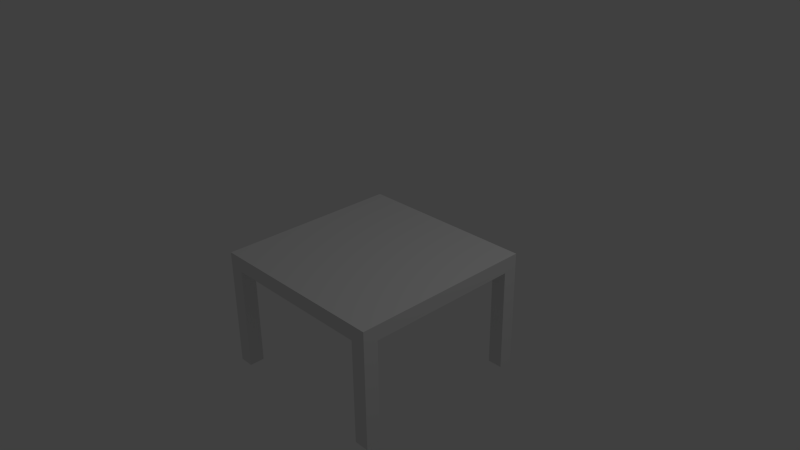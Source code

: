 # Source: table.blend  (saved by Blender 2.73.0; exported with 4.5.12 LTS)
import bpy
from mathutils import Matrix  # noqa: F401  (used for matrix-valued properties, if any)

bpy.ops.wm.read_factory_settings(use_empty=True)
scene = bpy.context.scene
scene.name = 'Scene'

# ---- collections
col_collection_1 = bpy.data.collections.new('Collection 1'); scene.collection.children.link(col_collection_1)

# ---- materials (node trees are filled in below, after node groups)
mat_material = bpy.data.materials.new('Material')
mat_material.alpha_threshold = 0.0
mat_material.use_transparent_shadow = False
mat_material.roughness = 0.5
mat_material.line_color = (0.0, 0.0, 0.0, 1.0)

# ---- material node trees

# ---- world
world_world = bpy.data.worlds.new('World'); scene.world = world_world
world_world.color = (0.05088, 0.05088, 0.05088)
world_world.use_sun_shadow = False
world_world.sun_shadow_jitter_overblur = 0.0
world_world.cycles.sampling_method = 'MANUAL'
world_world.cycles.sample_map_resolution = 256

# ---- cameras
cam_camera = bpy.data.cameras.new('Camera')
cam_camera.clip_end = 100.0
cam_camera.lens = 35.0
cam_camera.sensor_width = 32.0
cam_camera.sensor_height = 18.0
cam_camera.ortho_scale = 7.314
cam_camera.dof.focus_distance = 0.0
cam_camera.dof.aperture_fstop = 128.0

# ---- lights
light_lamp = bpy.data.lights.new('Lamp', 'POINT')
light_lamp.transmission_factor = 0.0
light_lamp.cutoff_distance = 30.0
light_lamp.energy = 100.0
light_lamp.shadow_buffer_clip_start = 1.001
light_lamp.shadow_soft_size = 0.1
light_lamp.shadow_maximum_resolution = 0.006
light_lamp.use_absolute_resolution = True
light_lamp.cycles.use_multiple_importance_sampling = False

# ---- meshes
me_cube = bpy.data.meshes.new('Cube')
me_cube.from_pydata([(1.518, 1.0, -0.07048), (1.518, -1.5, -0.07048), (-0.9816, -1.5, -0.07048), (-0.9816, 1.0, -0.07048), (1.518, 1.0, 0.1295), (1.518, -1.5, 0.1295), (-0.9816, -1.5, 0.1295), (-0.9816, 1.0, 0.1295), (1.318, 1.0, -0.07048), (1.318, -1.5, -0.07048), (1.318, 1.0, 0.1295), (1.318, -1.5, 0.1295), (-0.7866, 1.0, -0.07048), (-0.7866, -1.5, -0.07048), (-0.7866, 1.0, 0.1295), (-0.7866, -1.5, 0.1295), (1.518, -1.3, -0.07048), (-0.9816, -1.3, -0.07048), (1.518, -1.3, 0.1295), (-0.9816, -1.3, 0.1295), (1.318, -1.3, 0.1295), (1.318, -1.3, -0.07048), (-0.7866, -1.3, 0.1295), (-0.7866, -1.3, -0.07048), (-0.9816, 0.805, -0.07048), (-0.9816, 0.805, 0.1295), (1.318, 0.805, -0.07048), (-0.7866, 0.805, -0.07048), (1.518, 0.805, -0.07048), (1.518, 0.805, 0.1295), (1.318, 0.805, 0.1295), (-0.7866, 0.805, 0.1295), (1.518, 1.0, -1.47), (1.518, -1.5, -1.47), (-0.9816, -1.5, -1.47), (-0.9816, 1.0, -1.47), (1.318, 1.0, -1.47), (1.318, -1.5, -1.47), (-0.7866, 1.0, -1.47), (-0.7866, -1.5, -1.47), (1.518, -1.3, -1.47), (-0.9816, -1.3, -1.47), (1.318, -1.3, -1.47), (-0.7866, -1.3, -1.47), (-0.9816, 0.805, -1.47), (1.318, 0.805, -1.47), (-0.7866, 0.805, -1.47), (1.518, 0.805, -1.47)], [], [(0, 28, 47, 32), (22, 19, 6, 15), (16, 18, 5, 1), (13, 15, 6, 2), (24, 25, 7, 3), (14, 12, 3, 7), (4, 0, 8, 10), (1, 5, 11, 9), (18, 20, 11, 5), (27, 24, 44, 46), (10, 8, 12, 14), (9, 11, 15, 13), (20, 22, 15, 11), (21, 9, 13, 23), (26, 21, 23, 27), (30, 31, 22, 20), (28, 16, 21, 26), (29, 30, 20, 18), (2, 6, 19, 17), (28, 29, 18, 16), (31, 25, 19, 22), (27, 23, 17, 24), (26, 8, 36, 45), (14, 7, 25, 31), (0, 4, 29, 28), (4, 10, 30, 29), (17, 23, 43, 41), (10, 14, 31, 30), (8, 26, 27, 12), (17, 19, 25, 24), (43, 39, 34, 41), (40, 33, 37, 42), (38, 46, 44, 35), (32, 47, 45, 36), (1, 9, 37, 33), (23, 13, 39, 43), (16, 1, 33, 40), (9, 21, 42, 37), (2, 17, 41, 34), (24, 3, 35, 44), (12, 27, 46, 38), (21, 16, 40, 42), (13, 2, 34, 39), (3, 12, 38, 35), (8, 0, 32, 36), (28, 26, 45, 47)])
me_cube.materials.append(mat_material)
me_cube.use_remesh_preserve_volume = False
me_cube.use_remesh_preserve_attributes = False
me_cube.use_mirror_vertex_groups = False
me_cube.update()

# ---- objects
ob_cube = bpy.data.objects.new('Cube', me_cube)
ob_lamp = bpy.data.objects.new('Lamp', light_lamp)
ob_camera = bpy.data.objects.new('Camera', cam_camera)

# ---- transforms, parenting, visibility, modifiers, constraints
ob_cube.location = (0.0, 0.00203, 0.08203)
ob_cube.lock_rotations_4d = False
ob_cube.empty_display_type = 'ARROWS'
ob_cube.lineart.crease_threshold = 0.0
ob_lamp.location = (4.076, 1.005, 5.904)
ob_lamp.rotation_euler = (0.6503, 0.05522, 1.866)
ob_lamp.lock_rotations_4d = False
ob_lamp.empty_display_type = 'ARROWS'
ob_lamp.color = (0.0, 0.0, 0.0, 0.0)
ob_lamp.lineart.crease_threshold = 0.0
ob_camera.location = (7.481, -6.508, 5.344)
ob_camera.rotation_euler = (1.109, 0.01082, 0.8149)
ob_camera.lock_rotations_4d = False
ob_camera.empty_display_type = 'ARROWS'
ob_camera.color = (0.0, 0.0, 0.0, 0.0)
ob_camera.display_type = 'WIRE'
ob_camera.lineart.crease_threshold = 0.0

# ---- collection membership
col_collection_1.objects.link(ob_cube)
col_collection_1.objects.link(ob_lamp)
col_collection_1.objects.link(ob_camera)

# ---- scene / render settings (as saved in the file)
scene.camera = ob_camera
scene.frame_start = 1; scene.frame_end = 250; scene.frame_set(1)
scene.render.engine = 'BLENDER_EEVEE_NEXT'
scene.render.resolution_percentage = 50
scene.render.dither_intensity = 0.0
scene.cycles.use_denoising = False
scene.cycles.samples = 10
scene.cycles.sampling_pattern = 'TABULATED_SOBOL'
scene.cycles.light_sampling_threshold = 0.0
scene.cycles.use_adaptive_sampling = False
scene.cycles.use_light_tree = False
scene.cycles.blur_glossy = 0.0
scene.cycles.pixel_filter_type = 'GAUSSIAN'
scene.cycles.sample_clamp_indirect = 0.0
scene.view_settings.view_transform = 'Standard'
bpy.context.view_layer.update()
